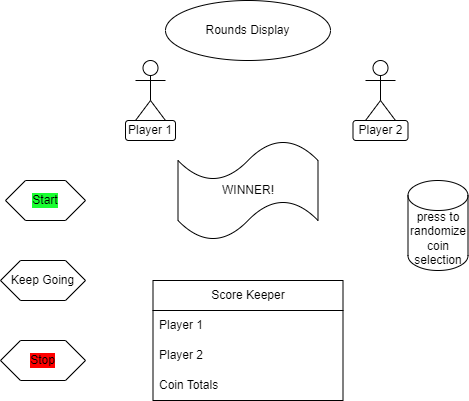

The diagram above was exported from draw.io. Its source (the exported page's mxGraphModel, read from the mxfile embedded in the PNG):
<mxGraphModel dx="1034" dy="422" grid="1" gridSize="10" guides="1" tooltips="1" connect="1" arrows="1" fold="1" page="1" pageScale="1" pageWidth="850" pageHeight="1100" math="0" shadow="0">
  <root>
    <mxCell id="0" />
    <mxCell id="1" parent="0" />
    <mxCell id="x1Roc3TPMZ5MIqedMHNz-2" value="Actor" style="shape=umlActor;verticalLabelPosition=bottom;verticalAlign=top;html=1;outlineConnect=0;" vertex="1" parent="1">
      <mxGeometry x="290" y="80" width="30" height="60" as="geometry" />
    </mxCell>
    <mxCell id="x1Roc3TPMZ5MIqedMHNz-3" value="Actor" style="shape=umlActor;verticalLabelPosition=bottom;verticalAlign=top;html=1;outlineConnect=0;" vertex="1" parent="1">
      <mxGeometry x="520" y="80" width="30" height="60" as="geometry" />
    </mxCell>
    <mxCell id="x1Roc3TPMZ5MIqedMHNz-4" value="Player 1" style="rounded=1;whiteSpace=wrap;html=1;" vertex="1" parent="1">
      <mxGeometry x="280" y="140" width="50" height="20" as="geometry" />
    </mxCell>
    <mxCell id="x1Roc3TPMZ5MIqedMHNz-5" value="Player 2" style="rounded=1;whiteSpace=wrap;html=1;" vertex="1" parent="1">
      <mxGeometry x="507.5" y="140" width="55" height="20" as="geometry" />
    </mxCell>
    <mxCell id="x1Roc3TPMZ5MIqedMHNz-6" value="Score Keeper" style="swimlane;fontStyle=0;childLayout=stackLayout;horizontal=1;startSize=30;horizontalStack=0;resizeParent=1;resizeParentMax=0;resizeLast=0;collapsible=1;marginBottom=0;whiteSpace=wrap;html=1;" vertex="1" parent="1">
      <mxGeometry x="307.5" y="300" width="190" height="120" as="geometry">
        <mxRectangle x="350" y="160" width="110" height="30" as="alternateBounds" />
      </mxGeometry>
    </mxCell>
    <mxCell id="x1Roc3TPMZ5MIqedMHNz-7" value="Player 1" style="text;strokeColor=none;fillColor=none;align=left;verticalAlign=middle;spacingLeft=4;spacingRight=4;overflow=hidden;points=[[0,0.5],[1,0.5]];portConstraint=eastwest;rotatable=0;whiteSpace=wrap;html=1;" vertex="1" parent="x1Roc3TPMZ5MIqedMHNz-6">
      <mxGeometry y="30" width="190" height="30" as="geometry" />
    </mxCell>
    <mxCell id="x1Roc3TPMZ5MIqedMHNz-8" value="Player 2" style="text;strokeColor=none;fillColor=none;align=left;verticalAlign=middle;spacingLeft=4;spacingRight=4;overflow=hidden;points=[[0,0.5],[1,0.5]];portConstraint=eastwest;rotatable=0;whiteSpace=wrap;html=1;" vertex="1" parent="x1Roc3TPMZ5MIqedMHNz-6">
      <mxGeometry y="60" width="190" height="30" as="geometry" />
    </mxCell>
    <mxCell id="x1Roc3TPMZ5MIqedMHNz-9" value="Coin Totals" style="text;strokeColor=none;fillColor=none;align=left;verticalAlign=middle;spacingLeft=4;spacingRight=4;overflow=hidden;points=[[0,0.5],[1,0.5]];portConstraint=eastwest;rotatable=0;whiteSpace=wrap;html=1;" vertex="1" parent="x1Roc3TPMZ5MIqedMHNz-6">
      <mxGeometry y="90" width="190" height="30" as="geometry" />
    </mxCell>
    <mxCell id="x1Roc3TPMZ5MIqedMHNz-10" value="Start" style="shape=hexagon;perimeter=hexagonPerimeter2;whiteSpace=wrap;html=1;fixedSize=1;labelBackgroundColor=#19FF30;" vertex="1" parent="1">
      <mxGeometry x="160" y="200" width="80" height="40" as="geometry" />
    </mxCell>
    <mxCell id="x1Roc3TPMZ5MIqedMHNz-11" value="Stop" style="shape=hexagon;perimeter=hexagonPerimeter2;whiteSpace=wrap;html=1;fixedSize=1;labelBackgroundColor=#FF0000;" vertex="1" parent="1">
      <mxGeometry x="155" y="360" width="85" height="40" as="geometry" />
    </mxCell>
    <mxCell id="x1Roc3TPMZ5MIqedMHNz-12" value="Rounds Display" style="ellipse;whiteSpace=wrap;html=1;" vertex="1" parent="1">
      <mxGeometry x="320" y="20" width="165" height="60" as="geometry" />
    </mxCell>
    <mxCell id="x1Roc3TPMZ5MIqedMHNz-13" value="WINNER!" style="shape=tape;whiteSpace=wrap;html=1;" vertex="1" parent="1">
      <mxGeometry x="332.5" y="160" width="140" height="100" as="geometry" />
    </mxCell>
    <mxCell id="x1Roc3TPMZ5MIqedMHNz-14" value="Keep Going" style="shape=hexagon;perimeter=hexagonPerimeter2;whiteSpace=wrap;html=1;fixedSize=1;" vertex="1" parent="1">
      <mxGeometry x="155" y="280" width="85" height="40" as="geometry" />
    </mxCell>
    <mxCell id="x1Roc3TPMZ5MIqedMHNz-17" value="press to randomize coin selection" style="shape=cylinder3;whiteSpace=wrap;html=1;boundedLbl=1;backgroundOutline=1;size=15;" vertex="1" parent="1">
      <mxGeometry x="562.5" y="200" width="60" height="90" as="geometry" />
    </mxCell>
  </root>
</mxGraphModel>